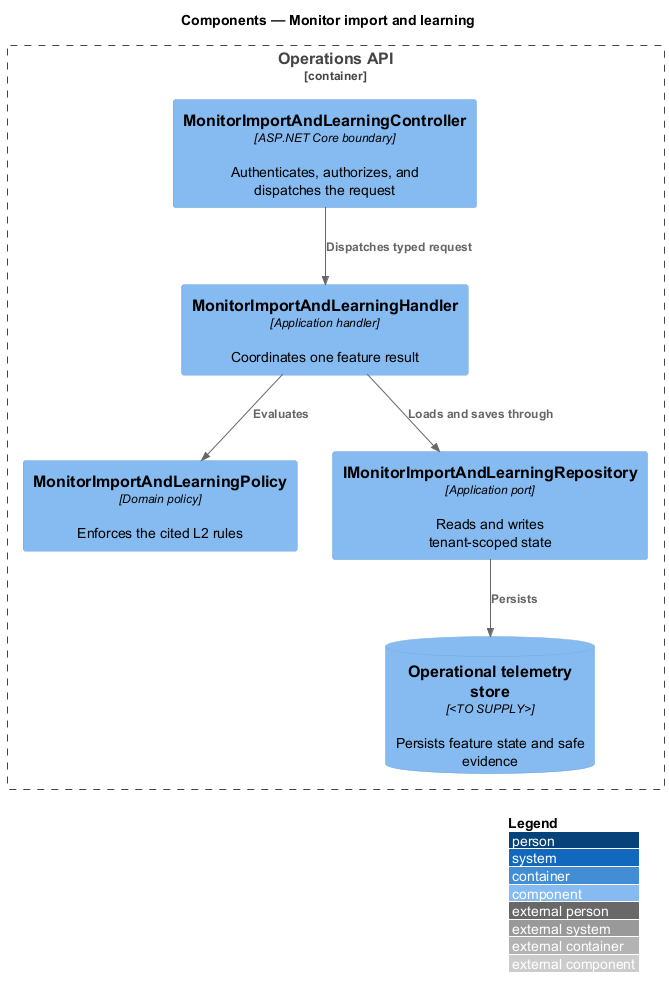

The diagram above was rendered by PlantUML. Its source (embedded in the PNG):
@startuml
!include <C4/C4_Component>
LAYOUT_WITH_LEGEND()
title Components — Monitor import and learning

Container_Boundary(api, "Operations API") {
  Component(controller, "MonitorImportAndLearningController", "ASP.NET Core boundary", "Authenticates, authorizes, and dispatches the request")
  Component(handler, "MonitorImportAndLearningHandler", "Application handler", "Coordinates one feature result")
  Component(policy, "MonitorImportAndLearningPolicy", "Domain policy", "Enforces the cited L2 rules")
  Component(repository, "IMonitorImportAndLearningRepository", "Application port", "Reads and writes tenant-scoped state")
  ComponentDb(store, "Operational telemetry store", "<TO SUPPLY>", "Persists feature state and safe evidence")
}

Rel(controller, handler, "Dispatches typed request")
Rel(handler, policy, "Evaluates")
Rel(handler, repository, "Loads and saves through")
Rel(repository, store, "Persists")
@enduml